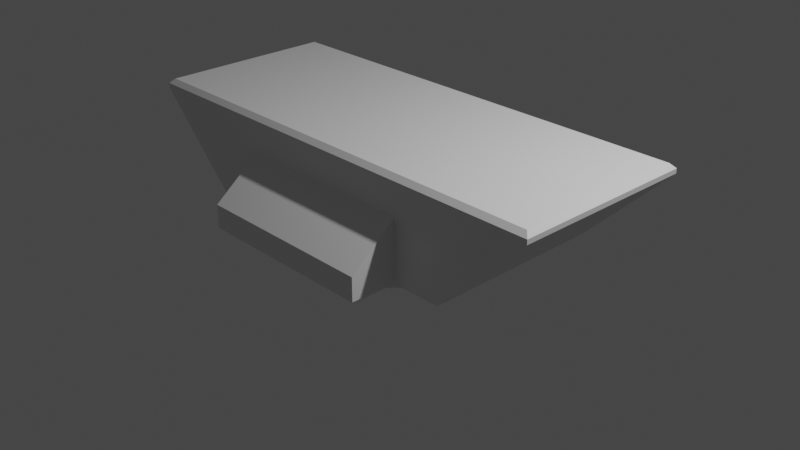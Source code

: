# Source: platform.blend  (saved by Blender 2.81.16; exported with 4.5.12 LTS)
import bpy
from mathutils import Matrix  # noqa: F401  (used for matrix-valued properties, if any)

bpy.ops.wm.read_factory_settings(use_empty=True)
scene = bpy.context.scene
scene.name = 'Scene'

# ---- collections
col_collection = bpy.data.collections.new('Collection'); scene.collection.children.link(col_collection)

# ---- materials (node trees are filled in below, after node groups)
mat_material_001 = bpy.data.materials.new('Material.001')
mat_material_001.alpha_threshold = 0.0
mat_material_001.use_transparent_shadow = False
mat_material_001.line_color = (0.0, 0.0, 0.0, 1.0)

# ---- material node trees
mat_material_001.use_nodes = True; mat_material_001.node_tree.nodes.clear()
_N = mat_material_001.node_tree.nodes; _L = mat_material_001.node_tree.links
n0 = _N.new('ShaderNodeOutputMaterial'); n0.name = 'Material Output'; n0.location = (300, 300)
n1 = _N.new('ShaderNodeBsdfPrincipled'); n1.name = 'Principled BSDF'; n1.location = (10, 300)
n1.distribution = 'GGX'
n1.subsurface_method = 'BURLEY'
n1.inputs[2].default_value = 0.4
n1.inputs[3].default_value = 1.45
n1.inputs[27].default_value = (0.0, 0.0, 0.0, 1.0)
n1.inputs[28].default_value = 1.0
_L.new(n1.outputs[0], n0.inputs[0])
n0.is_active_output = True

# ---- world
world_world = bpy.data.worlds.new('World'); scene.world = world_world
world_world.use_nodes = True; world_world.node_tree.nodes.clear()
_N = world_world.node_tree.nodes; _L = world_world.node_tree.links
n0 = _N.new('ShaderNodeOutputWorld'); n0.name = 'World Output'; n0.location = (300, 300)
n1 = _N.new('ShaderNodeBackground'); n1.name = 'Background'; n1.location = (10, 300)
n1.inputs[0].default_value = (0.05088, 0.05088, 0.05088, 1.0)
_L.new(n1.outputs[0], n0.inputs[0])
n0.is_active_output = True
world_world.color = (0.05088, 0.05088, 0.05088)
world_world.use_sun_shadow = False
world_world.sun_shadow_jitter_overblur = 0.0

# ---- cameras
cam_camera = bpy.data.cameras.new('Camera')
cam_camera.clip_end = 100.0
cam_camera.ortho_scale = 7.314

# ---- lights
light_light = bpy.data.lights.new('Light', 'POINT')
light_light.transmission_factor = 0.0
light_light.energy = 1000.0
light_light.shadow_soft_size = 0.1
light_light.shadow_maximum_resolution = 0.006
light_light.use_absolute_resolution = True

# ---- meshes
me_cube_001 = bpy.data.meshes.new('Cube.001')
me_cube_001.from_pydata([(-1.0, -1.0, 0.7), (-2.0, 1.0, 0.5), (-2.0, -1.0, 0.5), (2.0, 1.0, 0.5), (2.0, -1.0, 0.5), (1.0, -1.5, 0.3), (-1.0, -1.5, 0.3), (-0.3, 1.0, 0.7), (0.3, 1.0, 0.7), (-1.0, 1.5, 0.3), (-0.3, 1.5, 0.3), (1.0, 1.5, 0.3), (0.3, 1.5, 0.3), (1.0, 1.0, 0.7), (1.0, -1.0, 0.7), (-1.0, 1.0, 0.7), (2.5, 1.0, 1.0), (2.5, -1.0, 1.0), (-2.5, 1.0, 1.0), (-2.5, -1.0, 1.0), (0.95, 0.95, 0.0), (0.95, 1.05, 0.0), (1.0, 1.0, 0.05), (1.05, 0.95, 0.0), (0.95, -1.05, 0.0), (0.95, -0.95, 0.0), (1.05, -0.95, 0.0), (1.0, -1.0, 0.05), (-1.05, 0.95, 0.0), (-1.0, 1.0, 0.05), (-0.95, 1.05, 0.0), (-0.95, 0.95, 0.0), (-1.05, -0.95, 0.0), (-0.95, -0.95, 0.0), (-0.95, -1.05, 0.0), (-1.0, -1.0, 0.05), (-1.45, 0.95, 0.0), (-1.539, 1.0, 0.03902), (-1.45, -0.95, 0.0), (-1.535, -1.0, 0.04268), (1.45, 0.95, 0.0), (1.535, 1.0, 0.04268), (1.45, -0.95, 0.0), (1.539, -1.0, 0.03902), (0.95, -1.45, 0.0), (1.0, -1.5, 0.05), (-0.95, -1.45, 0.0), (-1.0, -1.5, 0.05), (0.35, 1.05, 0.0), (0.3, 0.95, 0.0), (0.3, 1.0, 0.05), (-0.35, 1.05, 0.0), (-0.3, 1.0, 0.05), (-0.3, 0.95, 0.0), (-0.95, 1.45, 0.0), (-1.0, 1.5, 0.05), (-0.35, 1.45, 0.0), (-0.3, 1.5, 0.05), (0.95, 1.45, 0.0), (1.0, 1.5, 0.05), (0.35, 1.45, 0.0), (0.3, 1.5, 0.05), (-2.5, -1.0, 1.05), (-2.45, -0.95, 1.1), (-2.45, 0.95, 1.1), (-2.5, 1.0, 1.05), (2.45, -0.95, 1.1), (2.5, -1.0, 1.05), (2.45, 0.95, 1.1), (2.5, 1.0, 1.05)], [], [(37, 39, 2, 1), (15, 29, 37), (34, 24, 44, 46), (28, 32, 38, 36), (7, 52, 57, 10), (51, 30, 54, 56), (41, 3, 4, 43), (4, 14, 43), (21, 48, 60, 58), (52, 7, 8, 50), (27, 14, 5, 45), (11, 12, 8, 13), (14, 27, 43), (50, 8, 12, 61), (35, 0, 39), (61, 12, 11, 59), (29, 15, 9, 55), (55, 9, 10, 57), (31, 28, 30), (13, 22, 59, 11), (22, 13, 41), (5, 14, 0, 6), (1, 18, 15), (9, 15, 7, 10), (0, 19, 2), (1, 15, 37), (13, 3, 41), (4, 3, 16, 17), (31, 53, 49, 20, 25, 33), (3, 13, 16), (7, 18, 16, 8), (45, 5, 6, 47), (4, 17, 14), (1, 2, 19, 18), (0, 2, 39), (17, 16, 69, 67), (13, 8, 16), (15, 18, 7), (0, 14, 17, 19), (0, 35, 47, 6), (19, 17, 67, 62), (64, 63, 66, 68), (16, 18, 65, 69), (21, 22, 23), (24, 25, 26), (28, 29, 30), (32, 33, 34), (48, 49, 50), (51, 52, 53), (31, 33, 32, 28), (53, 31, 30, 51), (33, 25, 24, 34), (25, 20, 23, 26), (36, 38, 39, 37), (35, 39, 38, 32), (37, 29, 28, 36), (42, 40, 41, 43), (26, 42, 43, 27), (40, 23, 22, 41), (46, 44, 45, 47), (34, 46, 47, 35), (27, 45, 44, 24), (20, 49, 48, 21), (49, 53, 52, 50), (56, 54, 55, 57), (54, 30, 29, 55), (57, 52, 51, 56), (58, 60, 61, 59), (60, 48, 50, 61), (59, 22, 21, 58), (26, 23, 40, 42), (20, 21, 23), (27, 24, 26), (35, 32, 34), (63, 64, 65, 62), (69, 65, 64, 68), (68, 66, 67, 69), (66, 63, 62, 67), (18, 19, 62, 65)])
_uv = me_cube_001.uv_layers.new(name='UVMap')
_uv.uv.foreach_set('vector', [0.3945, 0.25, 0.414, 0.9805, 0.875, 0.75, 0.625, 0.25, 0.625, 0.25, 0.3929, 0.25, 0.3889, 0.25, 0.1312, 0.75, 0.3688, 0.75, 0.3688, 0.75, 0.1312, 0.75, 0.125, 0.5063, 0.125, 0.7437, 0.125, 0.7437, 0.125, 0.5063, 0.625, 0.3333, 0.3929, 0.3333, 0.4167, 0.3333, 0.625, 0.3333, 0.2024, 0.5, 0.131, 0.5, 0.131, 0.5, 0.2024, 0.5, 0.3945, 0.5, 0.625, 0.5, 0.625, 0.75, 0.3945, 0.75, 0.625, 0.75, 0.625, 0.75, 0.3945, 0.75, 0.369, 0.5, 0.2976, 0.5, 0.2976, 0.5, 0.369, 0.5, 0.3929, 0.3333, 0.625, 0.3333, 0.625, 0.4167, 0.3929, 0.4167, 0.3929, 0.75, 0.625, 0.75, 0.625, 0.75, 0.4167, 0.75, 0.625, 0.5, 0.625, 0.4167, 0.625, 0.4167, 0.625, 0.5, 0.625, 0.75, 0.3929, 0.75, 0.3889, 0.75, 0.3929, 0.4167, 0.625, 0.4167, 0.625, 0.4167, 0.4167, 0.4167, 0.3929, 1.0, 0.625, 1.0, 0.3902, 1.0, 0.4167, 0.4167, 0.625, 0.4167, 0.625, 0.5, 0.4167, 0.5, 0.3929, 0.25, 0.625, 0.25, 0.625, 0.25, 0.4167, 0.25, 0.4167, 0.25, 0.625, 0.25, 0.625, 0.3333, 0.4167, 0.3333, 0.125, 0.5063, 0.125, 0.5063, 0.125, 0.5, 0.625, 0.5, 0.3929, 0.5, 0.4167, 0.5, 0.625, 0.5, 0.3929, 0.5, 0.625, 0.5, 0.3902, 0.5, 0.625, 0.75, 0.625, 0.75, 0.625, 1.0, 0.625, 1.0, 0.625, 0.25, 0.625, 0.25, 0.625, 0.25, 0.625, 0.25, 0.625, 0.25, 0.625, 0.3333, 0.625, 0.3333, 0.625, 1.0, 0.875, 0.75, 0.875, 0.75, 0.625, 0.25, 0.625, 0.25, 0.3945, 0.25, 0.625, 0.5, 0.625, 0.5, 0.3957, 0.5, 0.625, 0.75, 0.625, 0.5, 0.625, 0.5, 0.625, 0.75, 0.131, 0.5063, 0.209, 0.5063, 0.291, 0.5062, 0.369, 0.5062, 0.3688, 0.7437, 0.1312, 0.7437, 0.625, 0.5, 0.625, 0.5, 0.625, 0.5, 0.625, 0.3333, 0.625, 0.25, 0.625, 0.5, 0.625, 0.4167, 0.4167, 0.75, 0.625, 0.75, 0.625, 1.0, 0.4167, 1.0, 0.625, 0.75, 0.625, 0.75, 0.625, 0.75, 0.625, 0.25, 0.875, 0.75, 0.875, 0.75, 0.625, 0.25, 0.625, 1.0, 0.625, 1.0, 0.3957, 1.0, 0.625, 0.75, 0.625, 0.5, 0.625, 0.5, 0.625, 0.75, 0.625, 0.5, 0.625, 0.4167, 0.625, 0.5, 0.625, 0.25, 0.625, 0.25, 0.625, 0.3333, 0.625, 1.0, 0.625, 0.75, 0.625, 0.75, 0.875, 0.75, 0.625, 1.0, 0.3929, 1.0, 0.4167, 1.0, 0.625, 1.0, 0.875, 0.75, 0.625, 0.75, 0.625, 0.75, 0.875, 0.75, 0.6306, 0.2644, 0.8669, 0.7381, 0.6269, 0.7431, 0.6256, 0.5044, 0.625, 0.5, 0.625, 0.25, 0.625, 0.25, 0.625, 0.5, 0.369, 0.5, 0.3929, 0.5, 0.375, 0.5063, 0.3688, 0.75, 0.3688, 0.7437, 0.375, 0.7437, 0.125, 0.5063, 0.125, 0.5, 0.125, 0.5, 0.125, 0.7437, 0.125, 0.7438, 0.125, 0.75, 0.2976, 0.5, 0.2917, 0.5, 0.2917, 0.5, 0.2024, 0.5, 0.2083, 0.5, 0.2083, 0.5, 0.131, 0.5063, 0.1312, 0.7437, 0.125, 0.7437, 0.125, 0.5063, 0.209, 0.5063, 0.131, 0.5063, 0.131, 0.5, 0.2024, 0.5, 0.1312, 0.7437, 0.3688, 0.7437, 0.3688, 0.75, 0.1312, 0.75, 0.3688, 0.7437, 0.369, 0.5062, 0.375, 0.5063, 0.375, 0.7437, 0.125, 0.5063, 0.125, 0.7437, 0.125, 0.75, 0.125, 0.5, 0.3929, 1.0, 0.3902, 1.0, 0.375, 1.0, 0.375, 1.0, 0.3889, 0.25, 0.3929, 0.25, 0.375, 0.25, 0.375, 0.25, 0.375, 0.7437, 0.375, 0.5062, 0.3945, 0.5, 0.3945, 0.75, 0.375, 0.7437, 0.375, 0.7437, 0.3889, 0.75, 0.3929, 0.75, 0.375, 0.5062, 0.375, 0.5063, 0.3929, 0.5, 0.3902, 0.5, 0.1312, 0.75, 0.3688, 0.75, 0.375, 0.75, 0.125, 0.75, 0.1312, 0.75, 0.1312, 0.75, 0.125, 0.75, 0.125, 0.75, 0.3929, 0.75, 0.4167, 0.75, 0.3688, 0.75, 0.3688, 0.75, 0.369, 0.5062, 0.291, 0.5062, 0.2976, 0.5, 0.369, 0.5, 0.291, 0.5062, 0.209, 0.5063, 0.2083, 0.5, 0.2917, 0.5, 0.2024, 0.5, 0.131, 0.5, 0.125, 0.5, 0.2083, 0.5, 0.131, 0.5, 0.131, 0.5, 0.125, 0.5, 0.125, 0.5, 0.4167, 0.3333, 0.3929, 0.3333, 0.375, 0.3333, 0.375, 0.3333, 0.369, 0.5, 0.2976, 0.5, 0.2917, 0.5, 0.375, 0.5, 0.2976, 0.5, 0.2976, 0.5, 0.2917, 0.5, 0.2917, 0.5, 0.4167, 0.5, 0.3929, 0.5, 0.369, 0.5, 0.369, 0.5, 0.375, 0.7437, 0.375, 0.5063, 0.375, 0.5062, 0.375, 0.7437, 0.369, 0.5062, 0.369, 0.5, 0.375, 0.5063, 0.3929, 0.75, 0.3688, 0.75, 0.375, 0.7437, 0.125, 0.75, 0.125, 0.7437, 0.125, 0.75, 0.8669, 0.7381, 0.6306, 0.2644, 0.625, 0.25, 0.875, 0.75, 0.625, 0.5, 0.625, 0.25, 0.6306, 0.2644, 0.6256, 0.5044, 0.6256, 0.5044, 0.6269, 0.7431, 0.625, 0.75, 0.625, 0.5, 0.6269, 0.7431, 0.8669, 0.7381, 0.875, 0.75, 0.625, 0.75, 0.625, 0.25, 0.875, 0.75, 0.875, 0.75, 0.625, 0.25])
me_cube_001.materials.append(mat_material_001)
me_cube_001.use_remesh_preserve_volume = False
me_cube_001.use_remesh_preserve_attributes = False
me_cube_001.use_mirror_vertex_groups = False
me_cube_001.update()

# ---- objects
ob_light = bpy.data.objects.new('Light', light_light)
ob_camera = bpy.data.objects.new('Camera', cam_camera)
ob_cube_001 = bpy.data.objects.new('Cube.001', me_cube_001)

# ---- transforms, parenting, visibility, modifiers, constraints
ob_light.location = (4.076, 1.005, 5.904)
ob_light.rotation_euler = (0.6503, 0.05522, 1.866)
ob_light.lock_rotations_4d = False
ob_light.empty_display_type = 'ARROWS'
ob_light.color = (0.0, 0.0, 0.0, 0.0)
ob_light.lineart.crease_threshold = 0.0
ob_camera.location = (7.359, -6.926, 4.958)
ob_camera.rotation_euler = (1.109, 0.0, 0.8149)
ob_camera.lock_rotations_4d = False
ob_camera.empty_display_type = 'ARROWS'
ob_camera.color = (0.0, 0.0, 0.0, 0.0)
ob_camera.display_type = 'WIRE'
ob_camera.lineart.crease_threshold = 0.0
ob_cube_001.location = (0.0, 0.0, 0.0)
ob_cube_001.lock_rotations_4d = False
ob_cube_001.empty_display_type = 'ARROWS'
ob_cube_001.lineart.crease_threshold = 0.0

# ---- collection membership
col_collection.objects.link(ob_light)
col_collection.objects.link(ob_camera)
col_collection.objects.link(ob_cube_001)

# ---- scene / render settings (as saved in the file)
scene.camera = ob_camera
scene.frame_start = 1; scene.frame_end = 250; scene.frame_set(1)
scene.render.engine = 'BLENDER_EEVEE_NEXT'
scene.cycles.use_denoising = False
scene.cycles.samples = 128
scene.cycles.sampling_pattern = 'TABULATED_SOBOL'
scene.cycles.use_adaptive_sampling = False
scene.cycles.use_light_tree = False
scene.view_settings.view_transform = 'Filmic'
scene.unit_settings.scale_length = 0.01
bpy.context.view_layer.update()
